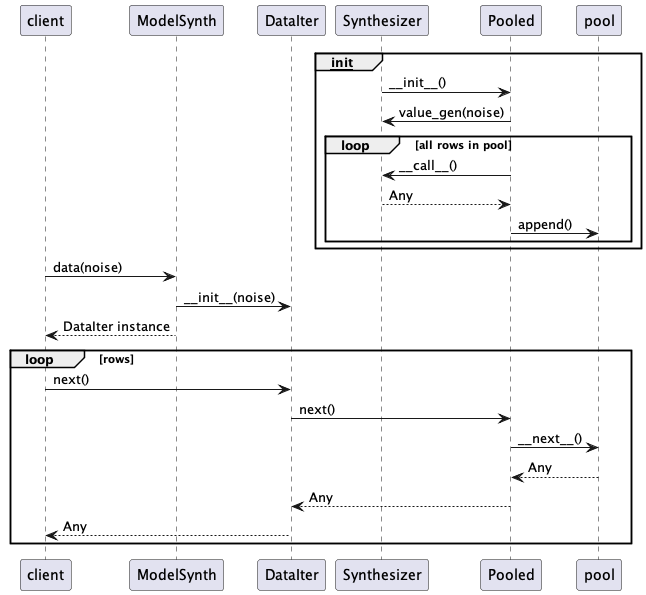

The diagram above was rendered by PlantUML. Its source (embedded in the PNG):
@startuml
participant client
participant ModelSynth
participant DataIter
participant Synthesizer
participant Pooled

group __init__
    Synthesizer -> Pooled : ~__init__()
    Pooled -> Synthesizer : value_gen(noise)
    loop all rows in pool
        Pooled -> Synthesizer : ~__call__()
        Synthesizer --> Pooled : Any
        Pooled -> pool : append()
    end
end

client -> ModelSynth : data(noise)
ModelSynth -> DataIter : ~__init__(noise)
ModelSynth --> client : DataIter instance
loop rows
    client -> DataIter : next()
    DataIter -> Pooled : next()
    Pooled -> pool : ~__next__()
    pool --> Pooled : Any
    Pooled --> DataIter : Any
    DataIter --> client : Any
end
@enduml